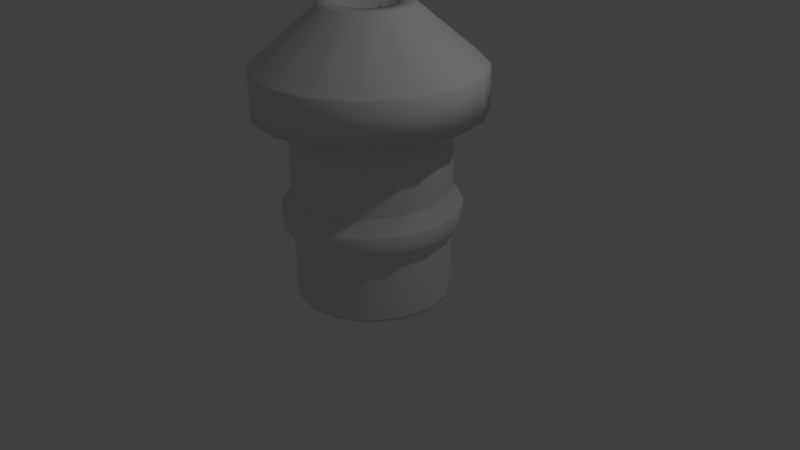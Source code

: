 # Source: chimney.blend  (saved by Blender 2.77.0; exported with 4.5.12 LTS)
import bpy
from mathutils import Matrix  # noqa: F401  (used for matrix-valued properties, if any)

bpy.ops.wm.read_factory_settings(use_empty=True)
scene = bpy.context.scene
scene.name = 'Scene'

# ---- collections
col_collection_1 = bpy.data.collections.new('Collection 1'); scene.collection.children.link(col_collection_1)

# ---- world
world_world = bpy.data.worlds.new('World'); scene.world = world_world
world_world.color = (0.05088, 0.05088, 0.05088)
world_world.use_sun_shadow = False
world_world.sun_shadow_jitter_overblur = 0.0
world_world.cycles.sampling_method = 'MANUAL'

# ---- cameras
cam_camera = bpy.data.cameras.new('Camera')
cam_camera.clip_end = 100.0
cam_camera.lens = 35.0
cam_camera.sensor_width = 32.0
cam_camera.sensor_height = 18.0
cam_camera.ortho_scale = 7.314
cam_camera.dof.focus_distance = 0.0
cam_camera.dof.aperture_fstop = 128.0

# ---- lights
light_lamp = bpy.data.lights.new('Lamp', 'POINT')
light_lamp.transmission_factor = 0.0
light_lamp.cutoff_distance = 30.0
light_lamp.energy = 100.0
light_lamp.shadow_buffer_clip_start = 1.001
light_lamp.shadow_soft_size = 0.1
light_lamp.shadow_maximum_resolution = 0.006
light_lamp.use_absolute_resolution = True

# ---- meshes
me_cylinder = bpy.data.meshes.new('Cylinder')
me_cylinder.from_pydata([(0.0, 1.0, -0.3963), (0.0, 1.0, 0.3963), (0.3827, 0.9239, -0.3963), (0.3827, 0.9239, 0.3963), (0.7071, 0.7071, -0.3963), (0.7071, 0.7071, 0.3963), (0.9239, 0.3827, -0.3963), (0.9239, 0.3827, 0.3963), (1.0, -4.371e-08, -0.3963), (1.0, -4.371e-08, 0.3963), (0.9239, -0.3827, -0.3963), (0.9239, -0.3827, 0.3963), (0.7071, -0.7071, -0.3963), (0.7071, -0.7071, 0.3963), (0.3827, -0.9239, -0.3963), (0.3827, -0.9239, 0.3963), (1.51e-07, -1.0, -0.3963), (1.51e-07, -1.0, 0.3963), (-0.3827, -0.9239, -0.3963), (-0.3827, -0.9239, 0.3963), (-0.7071, -0.7071, -0.3963), (-0.7071, -0.7071, 0.3963), (-0.9239, -0.3827, -0.3963), (-0.9239, -0.3827, 0.3963), (-1.0, 1.192e-08, -0.3963), (-1.0, 1.192e-08, 0.3963), (-0.9239, 0.3827, -0.3963), (-0.9239, 0.3827, 0.3963), (-0.7071, 0.7071, -0.3963), (-0.7071, 0.7071, 0.3963), (-0.3827, 0.9239, -0.3963), (-0.3827, 0.9239, 0.3963), (0.3827, 0.9239, 0.9748), (0.0, 1.0, 0.9748), (0.7071, 0.7071, 0.9748), (0.9239, 0.3827, 0.9748), (1.0, -4.371e-08, 0.9748), (0.9239, -0.3827, 0.9748), (0.7071, -0.7071, 0.9748), (0.3827, -0.9239, 0.9748), (1.51e-07, -1.0, 0.9748), (-0.3827, -0.9239, 0.9748), (-0.7071, -0.7071, 0.9748), (-0.9239, -0.3827, 0.9748), (-1.0, 1.192e-08, 0.9748), (-0.9239, 0.3827, 0.9748), (-0.7071, 0.7071, 0.9748), (-0.3827, 0.9239, 0.9748), (0.3827, 0.9239, 2.061), (0.0, 1.0, 2.061), (0.7071, 0.7071, 2.061), (0.9239, 0.3827, 2.061), (1.0, -4.371e-08, 2.061), (0.9239, -0.3827, 2.061), (0.7071, -0.7071, 2.061), (0.3827, -0.9239, 2.061), (1.51e-07, -1.0, 2.061), (-0.3827, -0.9239, 2.061), (-0.7071, -0.7071, 2.061), (-0.9239, -0.3827, 2.061), (-1.0, 1.192e-08, 2.061), (-0.9239, 0.3827, 2.061), (-0.7071, 0.7071, 2.061), (-0.3827, 0.9239, 2.061), (0.4337, 1.047, 0.5814), (-6.462e-09, 1.133, 0.5814), (0.8015, 0.8015, 0.5814), (1.047, 0.4337, 0.5814), (1.133, -5.128e-08, 0.5814), (1.047, -0.4337, 0.5814), (0.8015, -0.8015, 0.5814), (0.4337, -1.047, 0.5814), (1.647e-07, -1.133, 0.5814), (-0.4337, -1.047, 0.5814), (-0.8015, -0.8015, 0.5814), (-1.047, -0.4337, 0.5814), (-1.133, 1.178e-08, 0.5814), (-1.047, 0.4337, 0.5814), (-0.8015, 0.8015, 0.5814), (-0.4337, 1.047, 0.5814), (0.4337, 1.047, 0.7898), (-6.462e-09, 1.133, 0.7898), (0.8015, 0.8015, 0.7898), (1.047, 0.4337, 0.7898), (1.133, -5.128e-08, 0.7898), (1.047, -0.4337, 0.7898), (0.8015, -0.8015, 0.7898), (0.4337, -1.047, 0.7898), (1.647e-07, -1.133, 0.7898), (-0.4337, -1.047, 0.7898), (-0.8015, -0.8015, 0.7898), (-1.047, -0.4337, 0.7898), (-1.133, 1.178e-08, 0.7898), (-1.047, 0.4337, 0.7898), (-0.8015, 0.8015, 0.7898), (-0.4337, 1.047, 0.7898), (-0.1409, 0.3403, 3.226), (-0.2604, 0.2604, 3.226), (-0.3403, 0.1409, 3.226), (-0.3683, 1.952e-08, 3.226), (-0.3403, -0.1409, 3.226), (-0.2604, -0.2604, 3.226), (-0.1409, -0.3403, 3.226), (8.955e-08, -0.3683, 3.226), (0.1409, -0.3403, 3.226), (0.2604, -0.2604, 3.226), (0.3403, -0.1409, 3.226), (0.3683, -1.158e-08, 3.226), (0.3403, 0.1409, 3.226), (0.2604, 0.2604, 3.226), (3.693e-09, 0.3683, 3.226), (0.1409, 0.3403, 3.226), (0.5446, 1.315, 1.984), (-2.049e-08, 1.423, 1.984), (1.006, 1.006, 1.984), (1.315, 0.5446, 1.984), (1.423, -6.772e-08, 1.984), (1.315, -0.5446, 1.984), (1.006, -1.006, 1.984), (0.5446, -1.315, 1.984), (1.944e-07, -1.423, 1.984), (-0.5446, -1.315, 1.984), (-1.006, -1.006, 1.984), (-1.315, -0.5446, 1.984), (-1.423, 1.145e-08, 1.984), (-1.315, 0.5446, 1.984), (-1.006, 1.006, 1.984), (-0.5446, 1.315, 1.984), (0.5446, 1.315, 2.502), (-2.049e-08, 1.423, 2.502), (1.006, 1.006, 2.502), (1.315, 0.5446, 2.502), (1.423, -6.772e-08, 2.502), (1.315, -0.5446, 2.502), (1.006, -1.006, 2.502), (0.5446, -1.315, 2.502), (1.944e-07, -1.423, 2.502), (-0.5446, -1.315, 2.502), (-1.006, -1.006, 2.502), (-1.315, -0.5446, 2.502), (-1.423, 1.145e-08, 2.502), (-1.315, 0.5446, 2.502), (-1.006, 1.006, 2.502), (-0.5446, 1.315, 2.502), (0.4323, -1.044, 0.7951), (0.7988, -0.7988, 0.7951), (1.044, -0.4323, 0.7951), (1.13, -5.107e-08, 0.7951), (0.7988, 0.7988, 0.7951), (1.044, 0.4323, 0.7951), (1.643e-07, -1.13, 0.7951), (-0.4323, -1.044, 0.7951), (-0.7988, -0.7988, 0.7951), (-1.044, -0.4323, 0.7951), (-1.13, 1.178e-08, 0.7951), (-1.044, 0.4323, 0.7951), (-0.7988, 0.7988, 0.7951), (0.4323, 1.044, 0.7951), (-6.277e-09, 1.13, 0.7951), (-0.4323, 1.044, 0.7951), (0.4316, 1.042, 0.5735), (-6.185e-09, 1.128, 0.5735), (-0.7974, 0.7974, 0.5735), (1.042, -0.4316, 0.5735), (-0.4316, -1.042, 0.5735), (1.641e-07, -1.128, 0.5735), (-1.042, 0.4316, 0.5735), (-1.128, 1.178e-08, 0.5735), (1.128, -5.096e-08, 0.5735), (1.042, 0.4316, 0.5735), (-0.7974, -0.7974, 0.5735), (0.7974, -0.7974, 0.5735), (-0.4316, 1.042, 0.5735), (0.7974, 0.7974, 0.5735), (-1.042, -0.4316, 0.5735), (0.4316, -1.042, 0.5735), (0.3827, -0.9239, 0.9946), (1.51e-07, -1.0, 0.9946), (0.0, 1.0, 0.9946), (0.3827, 0.9239, 0.9946), (-0.3827, 0.9239, 0.9946), (-0.3827, -0.9239, 0.9946), (0.7071, 0.7071, 0.9946), (-0.7071, -0.7071, 0.9946), (0.9239, 0.3827, 0.9946), (-0.9239, -0.3827, 0.9946), (1.0, -4.371e-08, 0.9946), (-1.0, 1.192e-08, 0.9946), (0.9239, -0.3827, 0.9946), (-0.9239, 0.3827, 0.9946), (0.7071, -0.7071, 0.9946), (-0.7071, 0.7071, 0.9946), (0.3827, -0.9239, 2.041), (0.0, 1.0, 2.041), (-0.3827, 0.9239, 2.041), (1.51e-07, -1.0, 2.041), (0.3827, 0.9239, 2.041), (-0.3827, -0.9239, 2.041), (0.7071, 0.7071, 2.041), (-0.7071, -0.7071, 2.041), (0.9239, 0.3827, 2.041), (-0.9239, -0.3827, 2.041), (1.0, -4.371e-08, 2.041), (-1.0, 1.192e-08, 2.041), (0.9239, -0.3827, 2.041), (-0.9239, 0.3827, 2.041), (0.7071, -0.7071, 2.041), (-0.7071, 0.7071, 2.041), (0.0, 1.0, -0.3642), (0.3827, 0.9239, -0.3642), (0.7071, 0.7071, -0.3642), (0.9239, 0.3827, -0.3642), (1.0, -4.371e-08, -0.3642), (0.9239, -0.3827, -0.3642), (0.7071, -0.7071, -0.3642), (0.3827, -0.9239, -0.3642), (1.51e-07, -1.0, -0.3642), (-0.3827, -0.9239, -0.3642), (-0.7071, -0.7071, -0.3642), (-0.9239, -0.3827, -0.3642), (-1.0, 1.192e-08, -0.3642), (-0.9239, 0.3827, -0.3642), (-0.7071, 0.7071, -0.3642), (-0.3827, 0.9239, -0.3642), (0.0, 1.0, 0.3845), (0.3827, 0.9239, 0.3845), (0.7071, 0.7071, 0.3845), (0.9239, 0.3827, 0.3845), (1.0, -4.371e-08, 0.3845), (0.9239, -0.3827, 0.3845), (0.7071, -0.7071, 0.3845), (0.3827, -0.9239, 0.3845), (1.51e-07, -1.0, 0.3845), (-0.3827, -0.9239, 0.3845), (-0.7071, -0.7071, 0.3845), (-0.9239, -0.3827, 0.3845), (-1.0, 1.192e-08, 0.3845), (-0.9239, 0.3827, 0.3845), (-0.7071, 0.7071, 0.3845), (-0.3827, 0.9239, 0.3845), (0.5331, 1.287, 2.527), (0.9851, 0.9851, 2.527), (-0.5331, -1.287, 2.527), (-0.9851, -0.9851, 2.527), (1.287, 0.5331, 2.527), (-1.287, -0.5331, 2.527), (1.393, -6.583e-08, 2.527), (-1.393, 1.168e-08, 2.527), (1.287, -0.5331, 2.527), (-1.287, 0.5331, 2.527), (0.9851, -0.9851, 2.527), (-0.9851, 0.9851, 2.527), (0.5331, -1.287, 2.527), (-0.5331, 1.287, 2.527), (1.917e-07, -1.393, 2.527), (-1.865e-08, 1.393, 2.527), (0.2253, 0.544, 3.201), (-0.2253, -0.544, 3.201), (3.083e-08, 0.5888, 3.201), (0.4163, 0.4163, 3.201), (-0.4163, -0.4163, 3.201), (0.544, 0.2253, 3.201), (-0.544, -0.2253, 3.201), (0.5888, -1.492e-08, 3.201), (-0.5888, 1.784e-08, 3.201), (0.544, -0.2253, 3.201), (-0.544, 0.2253, 3.201), (0.4163, -0.4163, 3.201), (-0.4163, 0.4163, 3.201), (0.2253, -0.544, 3.201), (-0.2253, 0.544, 3.201), (1.197e-07, -0.5888, 3.201), (3.267e-08, 0.559, 3.226), (-0.2139, 0.5165, 3.226), (-0.3953, 0.3953, 3.226), (-0.5165, 0.2139, 3.226), (-0.559, 1.807e-08, 3.226), (-0.5165, -0.2139, 3.226), (-0.3953, -0.3953, 3.226), (-0.2139, -0.5165, 3.226), (1.171e-07, -0.559, 3.226), (0.2139, -0.5165, 3.226), (0.3953, -0.3953, 3.226), (0.5165, -0.2139, 3.226), (0.559, -1.303e-08, 3.226), (0.5165, 0.2139, 3.226), (0.3953, 0.3953, 3.226), (0.2139, 0.5165, 3.226), (3.693e-09, 0.3683, 1.711), (-0.1409, 0.3403, 1.711), (-0.2604, 0.2604, 1.711), (-0.3403, 0.1409, 1.711), (-0.3683, 1.952e-08, 1.711), (-0.3403, -0.1409, 1.711), (-0.2604, -0.2604, 1.711), (-0.1409, -0.3403, 1.711), (8.955e-08, -0.3683, 1.711), (0.1409, -0.3403, 1.711), (0.2604, -0.2604, 1.711), (0.3403, -0.1409, 1.711), (0.3683, -1.158e-08, 1.711), (0.3403, 0.1409, 1.711), (0.2604, 0.2604, 1.711), (0.1409, 0.3403, 1.711)], [], [(224, 1, 3, 225), (225, 3, 5, 226), (226, 5, 7, 227), (227, 7, 9, 228), (228, 9, 11, 229), (229, 11, 13, 230), (230, 13, 15, 231), (231, 15, 17, 232), (232, 17, 19, 233), (233, 19, 21, 234), (234, 21, 23, 235), (235, 23, 25, 236), (236, 25, 27, 237), (237, 27, 29, 238), (171, 163, 69, 70), (238, 29, 31, 239), (239, 31, 1, 224), (0, 2, 4, 6, 8, 10, 12, 14, 16, 18, 20, 22, 24, 26, 28, 30), (195, 192, 55, 56), (151, 152, 90, 89), (150, 151, 89, 88), (170, 164, 73, 74), (144, 150, 88, 87), (160, 161, 65, 64), (162, 166, 77, 78), (163, 168, 68, 69), (145, 144, 87, 86), (146, 145, 86, 85), (164, 165, 72, 73), (147, 146, 85, 84), (166, 167, 76, 77), (168, 169, 67, 68), (149, 147, 84, 83), (148, 149, 83, 82), (103, 104, 297, 296), (196, 193, 49, 48), (193, 194, 63, 49), (197, 195, 56, 57), (198, 196, 48, 50), (199, 197, 57, 58), (200, 198, 50, 51), (201, 199, 58, 59), (202, 200, 51, 52), (203, 201, 59, 60), (204, 202, 52, 53), (205, 203, 60, 61), (206, 204, 53, 54), (207, 205, 61, 62), (192, 206, 54, 55), (194, 207, 62, 63), (68, 67, 83, 84), (73, 72, 88, 89), (78, 77, 93, 94), (66, 64, 80, 82), (71, 70, 86, 87), (76, 75, 91, 92), (69, 68, 84, 85), (74, 73, 89, 90), (79, 78, 94, 95), (67, 66, 82, 83), (72, 71, 87, 88), (64, 65, 81, 80), (77, 76, 92, 93), (70, 69, 85, 86), (75, 74, 90, 91), (65, 79, 95, 81), (172, 162, 78, 79), (152, 153, 91, 90), (173, 160, 64, 66), (174, 170, 74, 75), (153, 154, 92, 91), (154, 155, 93, 92), (175, 171, 70, 71), (161, 172, 79, 65), (155, 156, 94, 93), (158, 157, 80, 81), (169, 173, 66, 67), (167, 174, 75, 76), (156, 159, 95, 94), (157, 148, 82, 80), (159, 158, 81, 95), (165, 175, 71, 72), (53, 52, 116, 117), (60, 59, 123, 124), (52, 51, 115, 116), (59, 58, 122, 123), (51, 50, 114, 115), (58, 57, 121, 122), (50, 48, 112, 114), (57, 56, 120, 121), (49, 63, 127, 113), (48, 49, 113, 112), (56, 55, 119, 120), (63, 62, 126, 127), (55, 54, 118, 119), (62, 61, 125, 126), (54, 53, 117, 118), (61, 60, 124, 125), (125, 124, 140, 141), (259, 256, 287, 286), (118, 117, 133, 134), (126, 125, 141, 142), (119, 118, 134, 135), (127, 126, 142, 143), (120, 119, 135, 136), (112, 113, 129, 128), (113, 127, 143, 129), (121, 120, 136, 137), (114, 112, 128, 130), (122, 121, 137, 138), (115, 114, 130, 131), (123, 122, 138, 139), (116, 115, 131, 132), (124, 123, 139, 140), (117, 116, 132, 133), (260, 257, 279, 278), (261, 259, 286, 285), (262, 260, 278, 277), (263, 261, 285, 284), (264, 262, 277, 276), (265, 263, 284, 283), (266, 264, 276, 275), (267, 265, 283, 282), (268, 266, 275, 274), (269, 267, 282, 281), (270, 268, 274, 273), (271, 269, 281, 280), (256, 258, 272, 287), (258, 270, 273, 272), (257, 271, 280, 279), (47, 33, 158, 159), (32, 34, 148, 157), (46, 47, 159, 156), (33, 32, 157, 158), (45, 46, 156, 155), (44, 45, 155, 154), (43, 44, 154, 153), (42, 43, 153, 152), (34, 35, 149, 148), (35, 36, 147, 149), (36, 37, 146, 147), (37, 38, 145, 146), (38, 39, 144, 145), (39, 40, 150, 144), (40, 41, 151, 150), (41, 42, 152, 151), (17, 15, 175, 165), (25, 23, 174, 167), (7, 5, 173, 169), (1, 31, 172, 161), (15, 13, 171, 175), (23, 21, 170, 174), (5, 3, 160, 173), (31, 29, 162, 172), (9, 7, 169, 168), (27, 25, 167, 166), (19, 17, 165, 164), (11, 9, 168, 163), (29, 27, 166, 162), (3, 1, 161, 160), (21, 19, 164, 170), (13, 11, 163, 171), (47, 46, 191, 180), (39, 38, 190, 176), (46, 45, 189, 191), (38, 37, 188, 190), (45, 44, 187, 189), (37, 36, 186, 188), (44, 43, 185, 187), (36, 35, 184, 186), (43, 42, 183, 185), (35, 34, 182, 184), (42, 41, 181, 183), (34, 32, 179, 182), (41, 40, 177, 181), (33, 47, 180, 178), (32, 33, 178, 179), (40, 39, 176, 177), (180, 191, 207, 194), (176, 190, 206, 192), (191, 189, 205, 207), (190, 188, 204, 206), (189, 187, 203, 205), (188, 186, 202, 204), (187, 185, 201, 203), (186, 184, 200, 202), (185, 183, 199, 201), (184, 182, 198, 200), (183, 181, 197, 199), (182, 179, 196, 198), (181, 177, 195, 197), (178, 180, 194, 193), (179, 178, 193, 196), (177, 176, 192, 195), (30, 223, 208, 0), (28, 222, 223, 30), (26, 221, 222, 28), (24, 220, 221, 26), (22, 219, 220, 24), (20, 218, 219, 22), (18, 217, 218, 20), (16, 216, 217, 18), (14, 215, 216, 16), (12, 214, 215, 14), (10, 213, 214, 12), (8, 212, 213, 10), (6, 211, 212, 8), (4, 210, 211, 6), (2, 209, 210, 4), (0, 208, 209, 2), (223, 239, 224, 208), (222, 238, 239, 223), (221, 237, 238, 222), (220, 236, 237, 221), (219, 235, 236, 220), (218, 234, 235, 219), (217, 233, 234, 218), (216, 232, 233, 217), (215, 231, 232, 216), (214, 230, 231, 215), (213, 229, 230, 214), (212, 228, 229, 213), (211, 227, 228, 212), (210, 226, 227, 211), (209, 225, 226, 210), (208, 224, 225, 209), (137, 136, 254, 242), (129, 143, 253, 255), (128, 129, 255, 240), (136, 135, 252, 254), (143, 142, 251, 253), (135, 134, 250, 252), (142, 141, 249, 251), (134, 133, 248, 250), (141, 140, 247, 249), (133, 132, 246, 248), (140, 139, 245, 247), (132, 131, 244, 246), (139, 138, 243, 245), (131, 130, 241, 244), (138, 137, 242, 243), (130, 128, 240, 241), (242, 254, 271, 257), (255, 253, 270, 258), (240, 255, 258, 256), (254, 252, 269, 271), (253, 251, 268, 270), (252, 250, 267, 269), (251, 249, 266, 268), (250, 248, 265, 267), (249, 247, 264, 266), (248, 246, 263, 265), (247, 245, 262, 264), (246, 244, 261, 263), (245, 243, 260, 262), (244, 241, 259, 261), (243, 242, 257, 260), (241, 240, 256, 259), (96, 110, 272, 273), (97, 96, 273, 274), (98, 97, 274, 275), (99, 98, 275, 276), (100, 99, 276, 277), (101, 100, 277, 278), (102, 101, 278, 279), (103, 102, 279, 280), (104, 103, 280, 281), (105, 104, 281, 282), (106, 105, 282, 283), (107, 106, 283, 284), (108, 107, 284, 285), (109, 108, 285, 286), (111, 109, 286, 287), (110, 111, 287, 272), (303, 288, 289, 290, 291, 292, 293, 294, 295, 296, 297, 298, 299, 300, 301, 302), (96, 97, 290, 289), (104, 105, 298, 297), (97, 98, 291, 290), (105, 106, 299, 298), (98, 99, 292, 291), (106, 107, 300, 299), (99, 100, 293, 292), (107, 108, 301, 300), (100, 101, 294, 293), (108, 109, 302, 301), (101, 102, 295, 294), (109, 111, 303, 302), (102, 103, 296, 295), (110, 96, 289, 288), (111, 110, 288, 303)])
me_cylinder.polygons.foreach_set('use_smooth', [True] * 290)
_uv = me_cylinder.uv_layers.new(name='UVMap')
_uv.uv.foreach_set('vector', [0.4392, 0.6276, 0.4392, 0.6259, 0.4786, 0.6259, 0.4786, 0.6276, 0.7088, 0.5018, 0.7088, 0.5034, 0.6572, 0.5034, 0.6572, 0.5018, 0.6572, 0.5018, 0.6572, 0.5034, 0.6014, 0.5034, 0.6014, 0.5018, 0.6014, 0.5018, 0.6014, 0.5034, 0.5498, 0.5034, 0.5498, 0.5018, 0.5498, 0.5018, 0.5498, 0.5034, 0.5104, 0.5034, 0.5104, 0.5018, 0.01587, 0.6276, 0.01587, 0.6259, 0.05534, 0.6259, 0.05534, 0.6276, 0.05534, 0.6276, 0.05534, 0.6259, 0.1069, 0.6259, 0.1069, 0.6276, 0.1069, 0.6276, 0.1069, 0.6259, 0.1627, 0.6259, 0.1627, 0.6276, 0.1627, 0.6276, 0.1627, 0.6259, 0.2143, 0.6259, 0.2143, 0.6276, 0.2143, 0.6276, 0.2143, 0.6259, 0.2538, 0.6259, 0.2538, 0.6276, 0.9682, 0.1097, 0.9682, 0.1113, 0.9166, 0.1113, 0.9166, 0.1097, 0.9166, 0.1097, 0.9166, 0.1113, 0.8608, 0.1113, 0.8608, 0.1097, 0.8608, 0.1097, 0.8608, 0.1113, 0.8092, 0.1113, 0.8092, 0.1097, 0.2802, 0.6276, 0.2802, 0.6259, 0.3318, 0.6259, 0.3318, 0.6276, 0.04519, 0.601, 0.0006802, 0.601, 8.526e-09, 0.5999, 0.04473, 0.5999, 0.3318, 0.6276, 0.3318, 0.6259, 0.3876, 0.6259, 0.3876, 0.6276, 0.3876, 0.6276, 0.3876, 0.6259, 0.4392, 0.6259, 0.4392, 0.6276, 0.8318, 0.3921, 0.8876, 0.3921, 0.9392, 0.4131, 0.9786, 0.4518, 1.0, 0.5024, 1.0, 0.5572, 0.9786, 0.6079, 0.9392, 0.6466, 0.8876, 0.6676, 0.8318, 0.6676, 0.7802, 0.6466, 0.7408, 0.6079, 0.7194, 0.5572, 0.7194, 0.5024, 0.7408, 0.4518, 0.7802, 0.4131, 0.1627, 0.3949, 0.1069, 0.3949, 0.1069, 0.3921, 0.1627, 0.3921, 0.2246, 0.5699, 0.2692, 0.5699, 0.2696, 0.5707, 0.2249, 0.5707, 0.1663, 0.5699, 0.2246, 0.5699, 0.2249, 0.5707, 0.1664, 0.5707, 0.2689, 0.601, 0.2244, 0.601, 0.2249, 0.5999, 0.2696, 0.5999, 0.1033, 0.5699, 0.1663, 0.5699, 0.1664, 0.5707, 0.1032, 0.5707, 0.4938, 0.601, 0.4493, 0.601, 0.4498, 0.5999, 0.4945, 0.5999, 0.3282, 0.601, 0.2701, 0.601, 0.2696, 0.5999, 0.3281, 0.5999, 0.4952, 0.5283, 0.5397, 0.5283, 0.5392, 0.5294, 0.4945, 0.5294, 0.04504, 0.5699, 0.1033, 0.5699, 0.1032, 0.5707, 0.04473, 0.5707, 0.0004535, 0.5699, 0.04504, 0.5699, 0.04473, 0.5707, 0.0, 0.5707, 0.2244, 0.601, 0.1663, 0.601, 0.1664, 0.5999, 0.2249, 0.5999, 0.5395, 0.5594, 0.495, 0.5594, 0.4945, 0.5587, 0.5392, 0.5587, 0.7991, 0.1362, 0.8572, 0.1362, 0.8571, 0.1373, 0.7986, 0.1373, 0.5397, 0.5283, 0.5979, 0.5283, 0.5977, 0.5294, 0.5392, 0.5294, 0.5978, 0.5594, 0.5395, 0.5594, 0.5392, 0.5587, 0.5977, 0.5587, 0.6608, 0.5594, 0.5978, 0.5594, 0.5977, 0.5587, 0.661, 0.5587, 0.2788, 0.9501, 0.2599, 0.9501, 0.2599, 0.7373, 0.2788, 0.7373, 0.4786, 0.3949, 0.4392, 0.3949, 0.4392, 0.3921, 0.4786, 0.3921, 0.4392, 0.3949, 0.3876, 0.3949, 0.3876, 0.3921, 0.4392, 0.3921, 0.2143, 0.3949, 0.1627, 0.3949, 0.1627, 0.3921, 0.2143, 0.3921, 0.6572, 0.7345, 0.7088, 0.7345, 0.7088, 0.7373, 0.6572, 0.7373, 0.2538, 0.3949, 0.2143, 0.3949, 0.2143, 0.3921, 0.2538, 0.3921, 0.6014, 0.7345, 0.6572, 0.7345, 0.6572, 0.7373, 0.6014, 0.7373, 0.9166, 0.3424, 0.9682, 0.3424, 0.9682, 0.3452, 0.9166, 0.3452, 0.5498, 0.7345, 0.6014, 0.7345, 0.6014, 0.7373, 0.5498, 0.7373, 0.8608, 0.3424, 0.9166, 0.3424, 0.9166, 0.3452, 0.8608, 0.3452, 0.5104, 0.7345, 0.5498, 0.7345, 0.5498, 0.7373, 0.5104, 0.7373, 0.8092, 0.3424, 0.8608, 0.3424, 0.8608, 0.3452, 0.8092, 0.3452, 0.05534, 0.3949, 0.01587, 0.3949, 0.01587, 0.3921, 0.05534, 0.3921, 0.3318, 0.3949, 0.2802, 0.3949, 0.2802, 0.3921, 0.3318, 0.3921, 0.1069, 0.3949, 0.05534, 0.3949, 0.05534, 0.3921, 0.1069, 0.3921, 0.3876, 0.3949, 0.3318, 0.3949, 0.3318, 0.3921, 0.3876, 0.3921, 0.5392, 0.5294, 0.5977, 0.5294, 0.5977, 0.5587, 0.5392, 0.5587, 0.2249, 0.5999, 0.1664, 0.5999, 0.1664, 0.5707, 0.2249, 0.5707, 0.3281, 0.5999, 0.2696, 0.5999, 0.2696, 0.5707, 0.3281, 0.5707, 0.661, 0.5294, 0.7194, 0.5294, 0.7194, 0.5587, 0.661, 0.5587, 0.1032, 0.5999, 0.04473, 0.5999, 0.04473, 0.5707, 0.1032, 0.5707, 0.8571, 0.1373, 0.9203, 0.1373, 0.9203, 0.1666, 0.8571, 0.1666, 0.4945, 0.5294, 0.5392, 0.5294, 0.5392, 0.5587, 0.4945, 0.5587, 0.2696, 0.5999, 0.2249, 0.5999, 0.2249, 0.5707, 0.2696, 0.5707, 0.3913, 0.5999, 0.3281, 0.5999, 0.3281, 0.5707, 0.3913, 0.5707, 0.5977, 0.5294, 0.661, 0.5294, 0.661, 0.5587, 0.5977, 0.5587, 0.1664, 0.5999, 0.1032, 0.5999, 0.1032, 0.5707, 0.1664, 0.5707, 0.4945, 0.5999, 0.4498, 0.5999, 0.4498, 0.5707, 0.4945, 0.5707, 0.7986, 0.1373, 0.8571, 0.1373, 0.8571, 0.1666, 0.7986, 0.1666, 0.04473, 0.5999, 8.526e-09, 0.5999, 0.0, 0.5707, 0.04473, 0.5707, 0.9203, 0.1373, 0.9788, 0.1373, 0.9788, 0.1666, 0.9203, 0.1666, 0.4498, 0.5999, 0.3913, 0.5999, 0.3913, 0.5707, 0.4498, 0.5707, 0.3912, 0.601, 0.3282, 0.601, 0.3281, 0.5999, 0.3913, 0.5999, 0.9785, 0.1673, 0.9202, 0.1673, 0.9203, 0.1666, 0.9788, 0.1666, 0.6608, 0.5283, 0.7189, 0.5283, 0.7194, 0.5294, 0.661, 0.5294, 0.9202, 0.1362, 0.9783, 0.1362, 0.9788, 0.1373, 0.9203, 0.1373, 0.9202, 0.1673, 0.8572, 0.1673, 0.8571, 0.1666, 0.9203, 0.1666, 0.8572, 0.1673, 0.7989, 0.1673, 0.7986, 0.1666, 0.8571, 0.1666, 0.1033, 0.601, 0.04519, 0.601, 0.04473, 0.5999, 0.1032, 0.5999, 0.4493, 0.601, 0.3912, 0.601, 0.3913, 0.5999, 0.4498, 0.5999, 0.2699, 0.5699, 0.3282, 0.5699, 0.3281, 0.5707, 0.2696, 0.5707, 0.4495, 0.5699, 0.4941, 0.5699, 0.4945, 0.5707, 0.4498, 0.5707, 0.5979, 0.5283, 0.6608, 0.5283, 0.661, 0.5294, 0.5977, 0.5294, 0.8572, 0.1362, 0.9202, 0.1362, 0.9203, 0.1373, 0.8571, 0.1373, 0.3282, 0.5699, 0.3912, 0.5699, 0.3913, 0.5707, 0.3281, 0.5707, 0.7191, 0.5594, 0.6608, 0.5594, 0.661, 0.5587, 0.7194, 0.5587, 0.3912, 0.5699, 0.4495, 0.5699, 0.4498, 0.5707, 0.3913, 0.5707, 0.1663, 0.601, 0.1033, 0.601, 0.1032, 0.5999, 0.1664, 0.5999, 0.4587, 0.1686, 0.4587, 0.2234, 0.3993, 0.235, 0.3993, 0.157, 0.7393, 0.1686, 0.7179, 0.118, 0.7682, 0.08499, 0.7986, 0.157, 0.4587, 0.2234, 0.48, 0.2741, 0.4297, 0.3071, 0.3993, 0.235, 0.7179, 0.118, 0.6784, 0.07925, 0.712, 0.02985, 0.7682, 0.08499, 0.48, 0.2741, 0.5195, 0.3128, 0.4859, 0.3622, 0.4297, 0.3071, 0.6784, 0.07925, 0.6269, 0.05828, 0.6387, 0.0, 0.712, 0.02985, 0.5195, 0.3128, 0.571, 0.3338, 0.5592, 0.3921, 0.4859, 0.3622, 0.6269, 0.05828, 0.571, 0.05828, 0.5592, 3.349e-08, 0.6387, 0.0, 0.6269, 0.3338, 0.6784, 0.3128, 0.712, 0.3622, 0.6387, 0.3921, 0.571, 0.3338, 0.6269, 0.3338, 0.6387, 0.3921, 0.5592, 0.3921, 0.571, 0.05828, 0.5195, 0.07925, 0.4859, 0.02985, 0.5592, 3.349e-08, 0.6784, 0.3128, 0.7179, 0.2741, 0.7682, 0.3071, 0.712, 0.3622, 0.5195, 0.07925, 0.48, 0.118, 0.4297, 0.08499, 0.4859, 0.02985, 0.7179, 0.2741, 0.7393, 0.2234, 0.7986, 0.235, 0.7682, 0.3071, 0.48, 0.118, 0.4587, 0.1686, 0.3993, 0.157, 0.4297, 0.08499, 0.7393, 0.2234, 0.7393, 0.1686, 0.7986, 0.157, 0.7986, 0.235, 0.0, 0.9594, 1.705e-08, 0.8873, 0.07415, 0.8873, 0.07415, 0.9594, 0.2161, 0.1149, 0.2464, 0.1273, 0.2441, 0.1308, 0.2153, 0.119, 0.7936, 0.9449, 0.7936, 1.0, 0.7194, 1.0, 0.7194, 0.9449, 0.8677, 0.8728, 0.8677, 0.9449, 0.7936, 0.9449, 0.7936, 0.8728, 0.7936, 0.8728, 0.7936, 0.9449, 0.7194, 0.9449, 0.7194, 0.8728, 0.8677, 0.7948, 0.8677, 0.8728, 0.7936, 0.8728, 0.7936, 0.7948, 0.7936, 0.7948, 0.7936, 0.8728, 0.7194, 0.8728, 0.7194, 0.7948, 0.8677, 0.6676, 0.8677, 0.7228, 0.7936, 0.7228, 0.7936, 0.6676, 0.8677, 0.7228, 0.8677, 0.7948, 0.7936, 0.7948, 0.7936, 0.7228, 0.7936, 0.7228, 0.7936, 0.7948, 0.7194, 0.7948, 0.7194, 0.7228, 0.8677, 0.7397, 0.8677, 0.6676, 0.9419, 0.6676, 0.9419, 0.7397, 0.7936, 0.6676, 0.7936, 0.7228, 0.7194, 0.7228, 0.7194, 0.6676, 0.8677, 0.8177, 0.8677, 0.7397, 0.9419, 0.7397, 0.9419, 0.8177, 0.0, 0.8093, 1.705e-08, 0.7373, 0.07415, 0.7373, 0.07415, 0.8093, 0.8677, 0.8897, 0.8677, 0.8177, 0.9419, 0.8177, 0.9419, 0.8897, 1.705e-08, 0.8873, 0.0, 0.8093, 0.07415, 0.8093, 0.07415, 0.8873, 0.8677, 0.9449, 0.8677, 0.8897, 0.9419, 0.8897, 0.9419, 0.9449, 0.1832, 0.2772, 0.1529, 0.2648, 0.1552, 0.2613, 0.1841, 0.2731, 0.1832, 0.1149, 0.2161, 0.1149, 0.2153, 0.119, 0.1841, 0.119, 0.2161, 0.2772, 0.1832, 0.2772, 0.1841, 0.2731, 0.2153, 0.2731, 0.1529, 0.1273, 0.1832, 0.1149, 0.1841, 0.119, 0.1552, 0.1308, 0.2464, 0.2648, 0.2161, 0.2772, 0.2153, 0.2731, 0.2441, 0.2613, 0.1296, 0.1501, 0.1529, 0.1273, 0.1552, 0.1308, 0.1332, 0.1524, 0.2697, 0.242, 0.2464, 0.2648, 0.2441, 0.2613, 0.2661, 0.2397, 0.117, 0.1799, 0.1296, 0.1501, 0.1332, 0.1524, 0.1212, 0.1807, 0.2823, 0.2122, 0.2697, 0.242, 0.2661, 0.2397, 0.2781, 0.2114, 0.117, 0.2122, 0.117, 0.1799, 0.1212, 0.1807, 0.1212, 0.2114, 0.2823, 0.1799, 0.2823, 0.2122, 0.2781, 0.2114, 0.2781, 0.1807, 0.1296, 0.242, 0.117, 0.2122, 0.1212, 0.2114, 0.1332, 0.2397, 0.2464, 0.1273, 0.2697, 0.1501, 0.2661, 0.1524, 0.2441, 0.1308, 0.2697, 0.1501, 0.2823, 0.1799, 0.2781, 0.1807, 0.2661, 0.1524, 0.1529, 0.2648, 0.1296, 0.242, 0.1332, 0.2397, 0.1552, 0.2613, 0.3876, 0.5447, 0.4392, 0.5447, 0.4495, 0.5699, 0.3912, 0.5699, 0.7088, 0.5847, 0.6572, 0.5847, 0.6608, 0.5594, 0.7191, 0.5594, 0.3318, 0.5447, 0.3876, 0.5447, 0.3912, 0.5699, 0.3282, 0.5699, 0.4392, 0.5447, 0.4786, 0.5447, 0.4941, 0.5699, 0.4495, 0.5699, 0.2802, 0.5447, 0.3318, 0.5447, 0.3282, 0.5699, 0.2699, 0.5699, 0.8608, 0.1926, 0.8092, 0.1926, 0.7989, 0.1673, 0.8572, 0.1673, 0.9166, 0.1926, 0.8608, 0.1926, 0.8572, 0.1673, 0.9202, 0.1673, 0.9682, 0.1926, 0.9166, 0.1926, 0.9202, 0.1673, 0.9785, 0.1673, 0.6572, 0.5847, 0.6014, 0.5847, 0.5978, 0.5594, 0.6608, 0.5594, 0.6014, 0.5847, 0.5498, 0.5847, 0.5395, 0.5594, 0.5978, 0.5594, 0.5498, 0.5847, 0.5104, 0.5847, 0.495, 0.5594, 0.5395, 0.5594, 0.01587, 0.5447, 0.05534, 0.5447, 0.04504, 0.5699, 0.0004535, 0.5699, 0.05534, 0.5447, 0.1069, 0.5447, 0.1033, 0.5699, 0.04504, 0.5699, 0.1069, 0.5447, 0.1627, 0.5447, 0.1663, 0.5699, 0.1033, 0.5699, 0.1627, 0.5447, 0.2143, 0.5447, 0.2246, 0.5699, 0.1663, 0.5699, 0.2143, 0.5447, 0.2538, 0.5447, 0.2692, 0.5699, 0.2246, 0.5699, 0.1627, 0.6259, 0.1069, 0.6259, 0.1033, 0.601, 0.1663, 0.601, 0.8608, 0.1113, 0.9166, 0.1113, 0.9202, 0.1362, 0.8572, 0.1362, 0.6014, 0.5034, 0.6572, 0.5034, 0.6608, 0.5283, 0.5979, 0.5283, 0.4392, 0.6259, 0.3876, 0.6259, 0.3912, 0.601, 0.4493, 0.601, 0.1069, 0.6259, 0.05534, 0.6259, 0.04519, 0.601, 0.1033, 0.601, 0.9166, 0.1113, 0.9682, 0.1113, 0.9783, 0.1362, 0.9202, 0.1362, 0.6572, 0.5034, 0.7088, 0.5034, 0.7189, 0.5283, 0.6608, 0.5283, 0.3876, 0.6259, 0.3318, 0.6259, 0.3282, 0.601, 0.3912, 0.601, 0.5498, 0.5034, 0.6014, 0.5034, 0.5979, 0.5283, 0.5397, 0.5283, 0.8092, 0.1113, 0.8608, 0.1113, 0.8572, 0.1362, 0.7991, 0.1362, 0.2143, 0.6259, 0.1627, 0.6259, 0.1663, 0.601, 0.2244, 0.601, 0.5104, 0.5034, 0.5498, 0.5034, 0.5397, 0.5283, 0.4952, 0.5283, 0.3318, 0.6259, 0.2802, 0.6259, 0.2701, 0.601, 0.3282, 0.601, 0.4786, 0.6259, 0.4392, 0.6259, 0.4493, 0.601, 0.4938, 0.601, 0.2538, 0.6259, 0.2143, 0.6259, 0.2244, 0.601, 0.2689, 0.601, 0.05534, 0.6259, 0.01587, 0.6259, 0.0006802, 0.601, 0.04519, 0.601, 0.3876, 0.5447, 0.3318, 0.5447, 0.3318, 0.5419, 0.3876, 0.5419, 0.1069, 0.5447, 0.05534, 0.5447, 0.05534, 0.5419, 0.1069, 0.5419, 0.3318, 0.5447, 0.2802, 0.5447, 0.2802, 0.5419, 0.3318, 0.5419, 0.05534, 0.5447, 0.01587, 0.5447, 0.01587, 0.5419, 0.05534, 0.5419, 0.8092, 0.1926, 0.8608, 0.1926, 0.8608, 0.1954, 0.8092, 0.1954, 0.5104, 0.5847, 0.5498, 0.5847, 0.5498, 0.5875, 0.5104, 0.5875, 0.8608, 0.1926, 0.9166, 0.1926, 0.9166, 0.1954, 0.8608, 0.1954, 0.5498, 0.5847, 0.6014, 0.5847, 0.6014, 0.5875, 0.5498, 0.5875, 0.9166, 0.1926, 0.9682, 0.1926, 0.9682, 0.1954, 0.9166, 0.1954, 0.6014, 0.5847, 0.6572, 0.5847, 0.6572, 0.5875, 0.6014, 0.5875, 0.2538, 0.5447, 0.2143, 0.5447, 0.2143, 0.5419, 0.2538, 0.5419, 0.6572, 0.5847, 0.7088, 0.5847, 0.7088, 0.5875, 0.6572, 0.5875, 0.2143, 0.5447, 0.1627, 0.5447, 0.1627, 0.5419, 0.2143, 0.5419, 0.4392, 0.5447, 0.3876, 0.5447, 0.3876, 0.5419, 0.4392, 0.5419, 0.4786, 0.5447, 0.4392, 0.5447, 0.4392, 0.5419, 0.4786, 0.5419, 0.1627, 0.5447, 0.1069, 0.5447, 0.1069, 0.5419, 0.1627, 0.5419, 0.3876, 0.5419, 0.3318, 0.5419, 0.3318, 0.3949, 0.3876, 0.3949, 0.1069, 0.5419, 0.05534, 0.5419, 0.05534, 0.3949, 0.1069, 0.3949, 0.3318, 0.5419, 0.2802, 0.5419, 0.2802, 0.3949, 0.3318, 0.3949, 0.05534, 0.5419, 0.01587, 0.5419, 0.01587, 0.3949, 0.05534, 0.3949, 0.8092, 0.1954, 0.8608, 0.1954, 0.8608, 0.3424, 0.8092, 0.3424, 0.5104, 0.5875, 0.5498, 0.5875, 0.5498, 0.7345, 0.5104, 0.7345, 0.8608, 0.1954, 0.9166, 0.1954, 0.9166, 0.3424, 0.8608, 0.3424, 0.5498, 0.5875, 0.6014, 0.5875, 0.6014, 0.7345, 0.5498, 0.7345, 0.9166, 0.1954, 0.9682, 0.1954, 0.9682, 0.3424, 0.9166, 0.3424, 0.6014, 0.5875, 0.6572, 0.5875, 0.6572, 0.7345, 0.6014, 0.7345, 0.2538, 0.5419, 0.2143, 0.5419, 0.2143, 0.3949, 0.2538, 0.3949, 0.6572, 0.5875, 0.7088, 0.5875, 0.7088, 0.7345, 0.6572, 0.7345, 0.2143, 0.5419, 0.1627, 0.5419, 0.1627, 0.3949, 0.2143, 0.3949, 0.4392, 0.5419, 0.3876, 0.5419, 0.3876, 0.3949, 0.4392, 0.3949, 0.4786, 0.5419, 0.4392, 0.5419, 0.4392, 0.3949, 0.4786, 0.3949, 0.1627, 0.5419, 0.1069, 0.5419, 0.1069, 0.3949, 0.1627, 0.3949, 0.3876, 0.7373, 0.3876, 0.7328, 0.4392, 0.7328, 0.4392, 0.7373, 0.3318, 0.7373, 0.3318, 0.7328, 0.3876, 0.7328, 0.3876, 0.7373, 0.2802, 0.7373, 0.2802, 0.7328, 0.3318, 0.7328, 0.3318, 0.7373, 0.8608, 0.0, 0.8608, 0.004505, 0.8092, 0.004505, 0.8092, 1.674e-08, 0.9166, 8.372e-09, 0.9166, 0.004505, 0.8608, 0.004505, 0.8608, 0.0, 0.9682, 4.186e-09, 0.9682, 0.004505, 0.9166, 0.004505, 0.9166, 8.372e-09, 0.2143, 0.7373, 0.2143, 0.7328, 0.2538, 0.7328, 0.2538, 0.7373, 0.1627, 0.7373, 0.1627, 0.7328, 0.2143, 0.7328, 0.2143, 0.7373, 0.1069, 0.7373, 0.1069, 0.7328, 0.1627, 0.7328, 0.1627, 0.7373, 0.05534, 0.7373, 0.05534, 0.7328, 0.1069, 0.7328, 0.1069, 0.7373, 0.01587, 0.7373, 0.01587, 0.7328, 0.05534, 0.7328, 0.05534, 0.7373, 0.5498, 0.3921, 0.5498, 0.3966, 0.5104, 0.3966, 0.5104, 0.3921, 0.6014, 0.3921, 0.6014, 0.3966, 0.5498, 0.3966, 0.5498, 0.3921, 0.6572, 0.3921, 0.6572, 0.3966, 0.6014, 0.3966, 0.6014, 0.3921, 0.7088, 0.3921, 0.7088, 0.3966, 0.6572, 0.3966, 0.6572, 0.3921, 0.4392, 0.7373, 0.4392, 0.7328, 0.4786, 0.7328, 0.4786, 0.7373, 0.3876, 0.7328, 0.3876, 0.6276, 0.4392, 0.6276, 0.4392, 0.7328, 0.3318, 0.7328, 0.3318, 0.6276, 0.3876, 0.6276, 0.3876, 0.7328, 0.2802, 0.7328, 0.2802, 0.6276, 0.3318, 0.6276, 0.3318, 0.7328, 0.8608, 0.004505, 0.8608, 0.1097, 0.8092, 0.1097, 0.8092, 0.004505, 0.9166, 0.004505, 0.9166, 0.1097, 0.8608, 0.1097, 0.8608, 0.004505, 0.9682, 0.004505, 0.9682, 0.1097, 0.9166, 0.1097, 0.9166, 0.004505, 0.2143, 0.7328, 0.2143, 0.6276, 0.2538, 0.6276, 0.2538, 0.7328, 0.1627, 0.7328, 0.1627, 0.6276, 0.2143, 0.6276, 0.2143, 0.7328, 0.1069, 0.7328, 0.1069, 0.6276, 0.1627, 0.6276, 0.1627, 0.7328, 0.05534, 0.7328, 0.05534, 0.6276, 0.1069, 0.6276, 0.1069, 0.7328, 0.01587, 0.7328, 0.01587, 0.6276, 0.05534, 0.6276, 0.05534, 0.7328, 0.5498, 0.3966, 0.5498, 0.5018, 0.5104, 0.5018, 0.5104, 0.3966, 0.6014, 0.3966, 0.6014, 0.5018, 0.5498, 0.5018, 0.5498, 0.3966, 0.6572, 0.3966, 0.6572, 0.5018, 0.6014, 0.5018, 0.6014, 0.3966, 0.7088, 0.3966, 0.7088, 0.5018, 0.6572, 0.5018, 0.6572, 0.3966, 0.4392, 0.7328, 0.4392, 0.6276, 0.4786, 0.6276, 0.4786, 0.7328, 0.08656, 0.3622, 0.0304, 0.3071, 0.03395, 0.3048, 0.08893, 0.3587, 0.3689, 0.08499, 0.3993, 0.157, 0.3951, 0.1579, 0.3654, 0.08733, 0.3127, 0.02985, 0.3689, 0.08499, 0.3654, 0.08733, 0.3104, 0.03334, 0.0304, 0.3071, 0.0, 0.235, 0.004193, 0.2342, 0.03395, 0.3048, 0.3993, 0.157, 0.3993, 0.235, 0.3951, 0.2342, 0.3951, 0.1579, 0.0, 0.235, 5.116e-08, 0.157, 0.004193, 0.1579, 0.004193, 0.2342, 0.3993, 0.235, 0.3689, 0.3071, 0.3654, 0.3048, 0.3951, 0.2342, 5.116e-08, 0.157, 0.0304, 0.08499, 0.03395, 0.08733, 0.004193, 0.1579, 0.3689, 0.3071, 0.3127, 0.3622, 0.3104, 0.3587, 0.3654, 0.3048, 0.0304, 0.08499, 0.08656, 0.02985, 0.08893, 0.03334, 0.03395, 0.08733, 0.3127, 0.3622, 0.2394, 0.3921, 0.2385, 0.388, 0.3104, 0.3587, 0.08656, 0.02985, 0.1599, 0.0, 0.1608, 0.004117, 0.08893, 0.03334, 0.2394, 0.3921, 0.1599, 0.3921, 0.1608, 0.388, 0.2385, 0.388, 0.1599, 0.0, 0.2394, 3.349e-08, 0.2385, 0.004117, 0.1608, 0.004117, 0.1599, 0.3921, 0.08656, 0.3622, 0.08893, 0.3587, 0.1608, 0.388, 0.2394, 3.349e-08, 0.3127, 0.02985, 0.3104, 0.03334, 0.2385, 0.004117, 0.08893, 0.3587, 0.03395, 0.3048, 0.1296, 0.242, 0.1529, 0.2648, 0.3654, 0.08733, 0.3951, 0.1579, 0.2823, 0.1799, 0.2697, 0.1501, 0.3104, 0.03334, 0.3654, 0.08733, 0.2697, 0.1501, 0.2464, 0.1273, 0.03395, 0.3048, 0.004193, 0.2342, 0.117, 0.2122, 0.1296, 0.242, 0.3951, 0.1579, 0.3951, 0.2342, 0.2823, 0.2122, 0.2823, 0.1799, 0.004193, 0.2342, 0.004193, 0.1579, 0.117, 0.1799, 0.117, 0.2122, 0.3951, 0.2342, 0.3654, 0.3048, 0.2697, 0.242, 0.2823, 0.2122, 0.004193, 0.1579, 0.03395, 0.08733, 0.1296, 0.1501, 0.117, 0.1799, 0.3654, 0.3048, 0.3104, 0.3587, 0.2464, 0.2648, 0.2697, 0.242, 0.03395, 0.08733, 0.08893, 0.03334, 0.1529, 0.1273, 0.1296, 0.1501, 0.3104, 0.3587, 0.2385, 0.388, 0.2161, 0.2772, 0.2464, 0.2648, 0.08893, 0.03334, 0.1608, 0.004117, 0.1832, 0.1149, 0.1529, 0.1273, 0.2385, 0.388, 0.1608, 0.388, 0.1832, 0.2772, 0.2161, 0.2772, 0.1608, 0.004117, 0.2385, 0.004117, 0.2161, 0.1149, 0.1832, 0.1149, 0.1608, 0.388, 0.08893, 0.3587, 0.1529, 0.2648, 0.1832, 0.2772, 0.2385, 0.004117, 0.3104, 0.03334, 0.2464, 0.1273, 0.2161, 0.1149, 0.2513, 0.1859, 0.2435, 0.1673, 0.2661, 0.1524, 0.2781, 0.1807, 0.2513, 0.2061, 0.2513, 0.1859, 0.2781, 0.1807, 0.2781, 0.2114, 0.2435, 0.2248, 0.2513, 0.2061, 0.2781, 0.2114, 0.2661, 0.2397, 0.2289, 0.2391, 0.2435, 0.2248, 0.2661, 0.2397, 0.2441, 0.2613, 0.2099, 0.2468, 0.2289, 0.2391, 0.2441, 0.2613, 0.2153, 0.2731, 0.1894, 0.2468, 0.2099, 0.2468, 0.2153, 0.2731, 0.1841, 0.2731, 0.1704, 0.2391, 0.1894, 0.2468, 0.1841, 0.2731, 0.1552, 0.2613, 0.1558, 0.2248, 0.1704, 0.2391, 0.1552, 0.2613, 0.1332, 0.2397, 0.148, 0.2061, 0.1558, 0.2248, 0.1332, 0.2397, 0.1212, 0.2114, 0.148, 0.1859, 0.148, 0.2061, 0.1212, 0.2114, 0.1212, 0.1807, 0.1558, 0.1673, 0.148, 0.1859, 0.1212, 0.1807, 0.1332, 0.1524, 0.1704, 0.153, 0.1558, 0.1673, 0.1332, 0.1524, 0.1552, 0.1308, 0.1894, 0.1453, 0.1704, 0.153, 0.1552, 0.1308, 0.1841, 0.119, 0.2099, 0.1453, 0.1894, 0.1453, 0.1841, 0.119, 0.2153, 0.119, 0.2289, 0.153, 0.2099, 0.1453, 0.2153, 0.119, 0.2441, 0.1308, 0.2435, 0.1673, 0.2289, 0.153, 0.2441, 0.1308, 0.2661, 0.1524, 0.3665, 0.7981, 0.3665, 0.7779, 0.3743, 0.7593, 0.3889, 0.745, 0.4079, 0.7373, 0.4284, 0.7373, 0.4474, 0.745, 0.4619, 0.7593, 0.4698, 0.7779, 0.4698, 0.7981, 0.4619, 0.8167, 0.4474, 0.831, 0.4284, 0.8387, 0.4079, 0.8387, 0.3889, 0.831, 0.3743, 0.8167, 0.1808, 0.9501, 0.1618, 0.9501, 0.1618, 0.7373, 0.1808, 0.7373, 0.2599, 0.9501, 0.2393, 0.9501, 0.2393, 0.7373, 0.2599, 0.7373, 0.1618, 0.9501, 0.1472, 0.9501, 0.1472, 0.7373, 0.1618, 0.7373, 0.2393, 0.9501, 0.2203, 0.9501, 0.2203, 0.7373, 0.2393, 0.7373, 0.3665, 0.9501, 0.3519, 0.9501, 0.3519, 0.7373, 0.3665, 0.7373, 0.07415, 0.7373, 0.09314, 0.7373, 0.09314, 0.9501, 0.07415, 0.9501, 0.3519, 0.9501, 0.3329, 0.9501, 0.3329, 0.7373, 0.3519, 0.7373, 0.09314, 0.7373, 0.1137, 0.7373, 0.1137, 0.9501, 0.09314, 0.9501, 0.3329, 0.9501, 0.3124, 0.9501, 0.3124, 0.7373, 0.3329, 0.7373, 0.1137, 0.7373, 0.1327, 0.7373, 0.1327, 0.9501, 0.1137, 0.9501, 0.3124, 0.9501, 0.2934, 0.9501, 0.2934, 0.7373, 0.3124, 0.7373, 0.1327, 0.7373, 0.1472, 0.7373, 0.1472, 0.9501, 0.1327, 0.9501, 0.2934, 0.9501, 0.2788, 0.9501, 0.2788, 0.7373, 0.2934, 0.7373, 0.2013, 0.9501, 0.1808, 0.9501, 0.1808, 0.7373, 0.2013, 0.7373, 0.2203, 0.9501, 0.2013, 0.9501, 0.2013, 0.7373, 0.2203, 0.7373])
me_cylinder.use_remesh_preserve_volume = False
me_cylinder.use_remesh_preserve_attributes = False
me_cylinder.use_mirror_vertex_groups = False
me_cylinder.update()

# ---- objects
ob_cylinder = bpy.data.objects.new('Cylinder', me_cylinder)
ob_lamp = bpy.data.objects.new('Lamp', light_lamp)
ob_camera = bpy.data.objects.new('Camera', cam_camera)

# ---- transforms, parenting, visibility, modifiers, constraints
ob_cylinder.location = (0.0, 0.0, 0.0)
ob_cylinder.lineart.crease_threshold = 0.0
ob_lamp.location = (4.076, 1.005, 5.904)
ob_lamp.rotation_euler = (0.6503, 0.05522, 1.866)
ob_lamp.lock_rotations_4d = False
ob_lamp.empty_display_type = 'ARROWS'
ob_lamp.color = (0.0, 0.0, 0.0, 0.0)
ob_lamp.lineart.crease_threshold = 0.0
ob_camera.location = (7.481, -6.508, 5.344)
ob_camera.rotation_euler = (1.109, 0.01082, 0.8149)
ob_camera.lock_rotations_4d = False
ob_camera.empty_display_type = 'ARROWS'
ob_camera.color = (0.0, 0.0, 0.0, 0.0)
ob_camera.display_type = 'WIRE'
ob_camera.lineart.crease_threshold = 0.0

# ---- collection membership
col_collection_1.objects.link(ob_cylinder)
col_collection_1.objects.link(ob_lamp)
col_collection_1.objects.link(ob_camera)

# ---- scene / render settings (as saved in the file)
scene.camera = ob_camera
scene.frame_start = 1; scene.frame_end = 250; scene.frame_set(1)
scene.render.engine = 'BLENDER_EEVEE_NEXT'
scene.render.resolution_percentage = 50
scene.render.dither_intensity = 0.0
scene.cycles.use_denoising = False
scene.cycles.samples = 128
scene.cycles.sampling_pattern = 'TABULATED_SOBOL'
scene.cycles.light_sampling_threshold = 0.0
scene.cycles.use_adaptive_sampling = False
scene.cycles.use_light_tree = False
scene.cycles.blur_glossy = 0.0
scene.cycles.sample_clamp_indirect = 0.0
scene.view_settings.view_transform = 'Standard'
bpy.context.view_layer.update()
